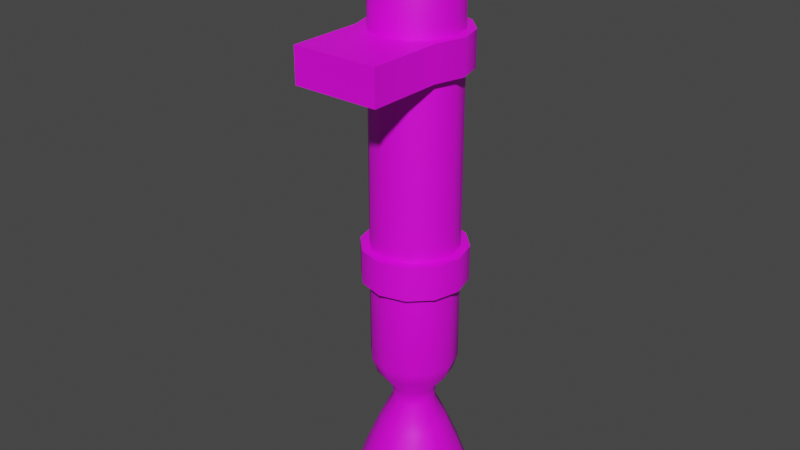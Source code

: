 # Source: big_nesting_jet.blend  (saved by Blender 3.3.6; exported with 4.5.12 LTS)
import bpy
from mathutils import Matrix  # noqa: F401  (used for matrix-valued properties, if any)

bpy.ops.wm.read_factory_settings(use_empty=True)
scene = bpy.context.scene
scene.name = 'Scene'

# ---- collections
col_collection = bpy.data.collections.new('Collection'); scene.collection.children.link(col_collection)

# ---- images (referenced by path relative to the original .blend; pixels are not part of the script)
import os
ASSET_DIR = os.environ.get("B2B_ASSET_DIR", "")  # directory of the original .blend (textures are referenced by path, not embedded)
HERE = os.path.dirname(os.path.abspath(__file__))  # packed textures are extracted next to this script under _unpacked/

def load_image(name, relpath, width, height, colorspace="sRGB"):
    """Load a texture the original file referenced (path relative to the .blend, or extracted next to this script)."""
    p = next((c for c in (os.path.join(HERE, relpath), os.path.join(ASSET_DIR, relpath)) if relpath and os.path.exists(c)), "")
    if p:
        img = bpy.data.images.load(p, check_existing=True)
        img.name = name
    else:  # same state as the original file: an image datablock whose file is absent (Cycles renders it pink)
        img = bpy.data.images.new(name, width, height)
        img.source = "FILE"
        img.filepath = "//" + (relpath or name)
    img.colorspace_settings.name = colorspace
    return img
img_uv_png = load_image('uv.png', 'a1.psd', 1024, 1024, 'sRGB')

# ---- materials (node trees are filled in below, after node groups)
mat_m = bpy.data.materials.new('m')
mat_m.alpha_threshold = 0.0
mat_m.roughness = 0.5
mat_m.line_color = (0.0, 0.0, 0.0, 1.0)

# ---- node groups
ng_auto_smooth = bpy.data.node_groups.new('Auto Smooth', 'GeometryNodeTree')
_s = ng_auto_smooth.interface.new_socket(name='Geometry', in_out='OUTPUT', socket_type='NodeSocketGeometry')
_s = ng_auto_smooth.interface.new_socket(name='Geometry', in_out='INPUT', socket_type='NodeSocketGeometry')
_s = ng_auto_smooth.interface.new_socket(name='Angle', in_out='INPUT', socket_type='NodeSocketFloat')
_s.subtype = 'ANGLE'
_s.min_value = 0.0
_s.max_value = 3.142
ng_auto_smooth.is_modifier = True
_N = ng_auto_smooth.nodes; _L = ng_auto_smooth.links
n0 = _N.new('NodeGroupOutput'); n0.name = 'Group Output'; n0.location = (480, -100)
n1 = _N.new('NodeGroupInput'); n1.name = 'Group Input'; n1.location = (-420, -300)
n2 = _N.new('NodeGroupInput'); n2.name = 'Group Input.001'; n2.location = (-60, -100)
n3 = _N.new('GeometryNodeSetShadeSmooth'); n3.name = 'Set Shade Smooth'; n3.location = (120, -100)
n3.domain = 'EDGE'
n4 = _N.new('GeometryNodeSetShadeSmooth'); n4.name = 'Set Shade Smooth.001'; n4.location = (300, -100)
n5 = _N.new('GeometryNodeInputMeshEdgeAngle'); n5.name = 'Edge Angle'; n5.location = (-420, -220)
n6 = _N.new('GeometryNodeInputEdgeSmooth'); n6.name = 'Is Edge Smooth'; n6.location = (-60, -160)
n7 = _N.new('GeometryNodeInputShadeSmooth'); n7.name = 'Is Face Smooth'; n7.location = (-240, -340)
n8 = _N.new('FunctionNodeBooleanMath'); n8.name = 'Boolean Math'; n8.location = (-60, -220)
n9 = _N.new('FunctionNodeCompare'); n9.name = 'Compare'; n9.location = (-240, -180)
n9.operation = 'LESS_EQUAL'
_L.new(n5.outputs[0], n9.inputs[0])
_L.new(n4.outputs[0], n0.inputs[0])
_L.new(n1.outputs[1], n9.inputs[1])
_L.new(n9.outputs[0], n8.inputs[0])
_L.new(n7.outputs[0], n8.inputs[1])
_L.new(n2.outputs[0], n3.inputs[0])
_L.new(n6.outputs[0], n3.inputs[1])
_L.new(n3.outputs[0], n4.inputs[0])
_L.new(n8.outputs[0], n3.inputs[2])
n0.is_active_output = True

# ---- material node trees
mat_m.use_nodes = True; mat_m.node_tree.nodes.clear()
_N = mat_m.node_tree.nodes; _L = mat_m.node_tree.links
n0 = _N.new('ShaderNodeOutputMaterial'); n0.name = 'Material Output'; n0.location = (300, 300)
n1 = _N.new('ShaderNodeBsdfPrincipled'); n1.name = 'Principled BSDF'; n1.location = (10, 300)
n1.distribution = 'GGX'
n1.subsurface_method = 'RANDOM_WALK_SKIN'
n1.inputs[3].default_value = 1.45
n1.inputs[27].default_value = (0.0, 0.0, 0.0, 1.0)
n1.inputs[28].default_value = 1.0
n2 = _N.new('ShaderNodeTexImage'); n2.name = 'Image Texture'; n2.location = (-280, 280)
n2.image = img_uv_png
_L.new(n1.outputs[0], n0.inputs[0])
_L.new(n2.outputs[0], n1.inputs[0])
n0.is_active_output = True

# ---- world
world_world = bpy.data.worlds.new('World'); scene.world = world_world
world_world.use_nodes = True; world_world.node_tree.nodes.clear()
_N = world_world.node_tree.nodes; _L = world_world.node_tree.links
n0 = _N.new('ShaderNodeOutputWorld'); n0.name = 'World Output'; n0.location = (300, 300)
n1 = _N.new('ShaderNodeBackground'); n1.name = 'Background'; n1.location = (10, 300)
n1.inputs[0].default_value = (0.05088, 0.05088, 0.05088, 1.0)
_L.new(n1.outputs[0], n0.inputs[0])
n0.is_active_output = True
world_world.color = (0.05088, 0.05088, 0.05088)
world_world.use_sun_shadow = False
world_world.sun_shadow_jitter_overblur = 0.0

# ---- meshes
me_cylinder = bpy.data.meshes.new('Cylinder')
me_cylinder.from_pydata([(-1.35e-08, 0.05, 0.09375), (0.01655, 0.05, 0.08982), (-1.412e-08, 0.06655, 0.08982), (-0.01655, 0.05, 0.08982), (0.01434, 0.04172, 0.08982), (-0.008277, 0.03566, 0.08982), (0.01434, 0.05828, 0.08982), (0.008277, 0.06434, 0.08982), (-0.008277, 0.06434, 0.08982), (-0.01434, 0.05828, 0.08982), (0.008277, 0.03566, 0.08982), (-1.127e-08, 0.03345, 0.08982), (-0.01434, 0.04172, 0.08982), (-9.696e-09, 0.02429, 0.08448), (-8.196e-09, 0.01875, 0.075), (0.01562, 0.02294, 0.075), (0.01286, 0.02773, 0.08448), (0.02706, 0.03438, 0.075), (0.02227, 0.03714, 0.08448), (0.03125, 0.05, 0.075), (0.02571, 0.05, 0.08448), (0.02706, 0.06562, 0.075), (0.02227, 0.06286, 0.08448), (0.01562, 0.07706, 0.075), (0.01286, 0.07227, 0.08448), (-1.366e-08, 0.08125, 0.075), (-1.417e-08, 0.07571, 0.08448), (-0.01563, 0.07706, 0.075), (-0.01286, 0.07227, 0.08448), (-0.02706, 0.06562, 0.075), (-0.02227, 0.06286, 0.08448), (-0.03125, 0.05, 0.075), (-0.02571, 0.05, 0.08448), (-0.02706, 0.03437, 0.075), (-0.02227, 0.03714, 0.08448), (-0.01563, 0.02294, 0.075), (-0.01286, 0.02773, 0.08448), (0.03131, 0.02899, 0.0125), (0.03131, 0.02899, -0.0125), (0.0375, 0.05005, 0.0125), (0.0375, 0.05005, -0.0125), (0.03248, 0.06875, 0.0125), (0.03248, 0.06875, -0.0125), (0.01875, 0.08248, 0.0125), (0.01875, 0.08248, -0.0125), (-8.742e-09, 0.0875, 0.0125), (-6.557e-09, 0.0875, -0.0125), (-0.01875, 0.08248, 0.0125), (-0.01875, 0.08248, -0.0125), (-0.03248, 0.06875, 0.0125), (-0.03248, 0.06875, -0.0125), (-0.0375, 0.05005, 0.0125), (-0.0375, 0.05005, -0.0125), (-0.03131, 0.02899, 0.0125), (-0.03131, 0.02899, -0.0125), (0.03125, -0.025, -0.0125), (0.03125, -0.025, 0.0125), (-0.03125, -0.025, -0.0125), (-0.03125, -0.025, 0.0125), (-7.103e-09, 0.08125, 0.0), (-0.01563, 0.07706, 0.0), (-0.03125, 0.05, 0.0), (0.01864, 0.01771, -0.3313), (-1.414e-08, 0.01272, -0.3313), (0.03229, 0.03136, -0.3313), (0.03728, 0.05, -0.3313), (0.03229, 0.06864, -0.3313), (0.01864, 0.08229, -0.3313), (-2.065e-08, 0.08728, -0.3313), (-0.01864, 0.08229, -0.3313), (-0.03229, 0.06864, -0.3313), (-0.03728, 0.05, -0.3313), (-0.03229, 0.03136, -0.3313), (-0.01864, 0.01771, -0.3313), (0.02433, 0.05, -0.2807), (0.03475, 0.05, -0.3057), (0.03009, 0.06737, -0.3057), (0.02107, 0.06217, -0.2807), (-0.02107, 0.03783, -0.2807), (-0.03009, 0.03263, -0.3057), (-0.01737, 0.01991, -0.3057), (-0.01217, 0.02893, -0.2807), (-9.146e-10, 0.02567, -0.2807), (-7.008e-09, 0.01525, -0.3057), (0.01737, 0.01991, -0.3057), (0.01217, 0.02893, -0.2807), (-0.01217, 0.07107, -0.2807), (-0.01737, 0.08009, -0.3057), (-0.03009, 0.06737, -0.3057), (-0.02107, 0.06217, -0.2807), (0.01737, 0.08009, -0.3057), (0.01217, 0.07107, -0.2807), (0.03009, 0.03263, -0.3057), (0.02107, 0.03783, -0.2807), (-0.03475, 0.05, -0.3057), (-0.02433, 0.05, -0.2807), (-1.308e-08, 0.08475, -0.3057), (-5.176e-09, 0.07433, -0.2807), (4.918e-09, 0.01875, -0.225), (5.381e-09, 0.02255, -0.2363), (0.01373, 0.02622, -0.2363), (0.01563, 0.02294, -0.225), (0.02378, 0.03627, -0.2363), (0.02706, 0.03438, -0.225), (0.02745, 0.05, -0.2363), (0.03125, 0.05, -0.225), (0.02378, 0.06373, -0.2363), (0.02706, 0.06562, -0.225), (0.01373, 0.07378, -0.2363), (0.01562, 0.07706, -0.225), (5.808e-10, 0.07745, -0.2363), (-5.464e-10, 0.08125, -0.225), (-0.01373, 0.07378, -0.2363), (-0.01562, 0.07706, -0.225), (-0.02378, 0.06373, -0.2363), (-0.02706, 0.06562, -0.225), (-0.02745, 0.05, -0.2363), (-0.03125, 0.05, -0.225), (-0.02378, 0.03627, -0.2363), (-0.02706, 0.03437, -0.225), (-0.01373, 0.02622, -0.2363), (-0.01562, 0.02294, -0.225), (0.007622, 0.0368, -0.2619), (0.008148, 0.03589, -0.2512), (5.137e-09, 0.0337, -0.2512), (3.67e-09, 0.03476, -0.2619), (0.0132, 0.04238, -0.2619), (0.01411, 0.04185, -0.2512), (0.01524, 0.05, -0.2619), (0.0163, 0.05, -0.2512), (0.0132, 0.05762, -0.2619), (0.01411, 0.05815, -0.2512), (0.007622, 0.0632, -0.2619), (0.008148, 0.06411, -0.2512), (1.003e-09, 0.06524, -0.2619), (2.288e-09, 0.0663, -0.2512), (-0.007622, 0.0632, -0.2619), (-0.008148, 0.06411, -0.2512), (-0.0132, 0.05762, -0.2619), (-0.01411, 0.05815, -0.2512), (-0.01524, 0.05, -0.2619), (-0.0163, 0.05, -0.2512), (-0.0132, 0.04238, -0.2619), (-0.01411, 0.04185, -0.2512), (-0.007622, 0.0368, -0.2619), (-0.008148, 0.03589, -0.2512), (0.02187, 0.01211, -0.3313), (-1.327e-08, 0.00625, -0.3313), (0.03789, 0.02813, -0.3313), (0.04375, 0.05, -0.3313), (0.03789, 0.07187, -0.3313), (0.02187, 0.08789, -0.3313), (-2.092e-08, 0.09375, -0.3313), (-0.02188, 0.08789, -0.3313), (-0.03789, 0.07187, -0.3313), (-0.04375, 0.05, -0.3313), (-0.03789, 0.02812, -0.3313), (-0.02188, 0.01211, -0.3313), (-2.271e-08, 0.05, -0.2563), (-0.01562, 0.02294, -0.15), (-1.639e-09, 0.01875, -0.15), (0.01562, 0.02294, -0.15), (0.03125, 0.05, -0.15), (0.01562, 0.07706, -0.15), (-7.103e-09, 0.08125, -0.15), (-0.01563, 0.07706, -0.15), (-0.02706, 0.06562, -0.15), (-0.03125, 0.05, -0.15), (-0.02706, 0.03437, -0.15), (-7.451e-09, 0.05005, 0.0125), (-7.451e-09, 0.05005, -0.0125), (0.03248, 0.06875, -0.1375), (0.03248, 0.06875, -0.1625), (0.01875, 0.08248, -0.1375), (0.01875, 0.08248, -0.1625), (-8.742e-09, 0.0875, -0.1375), (-6.557e-09, 0.0875, -0.1625), (-0.01875, 0.08248, -0.1375), (-0.01875, 0.08248, -0.1625), (-0.03248, 0.06875, -0.1375), (-0.03248, 0.06875, -0.1625), (-0.0375, 0.05005, -0.1375), (-0.0375, 0.05005, -0.1625), (-0.03248, 0.03135, -0.1375), (-0.03248, 0.03135, -0.1625), (-0.01875, 0.01763, -0.1375), (-0.01875, 0.01763, -0.1625), (-9.433e-09, 0.0126, -0.1375), (-1.162e-08, 0.0126, -0.1625), (0.01875, 0.01763, -0.1375), (0.01875, 0.01763, -0.1625), (0.03248, 0.03135, -0.1375), (0.03248, 0.03135, -0.1625), (0.0375, 0.05005, -0.1375), (0.0375, 0.05005, -0.1625), (-7.451e-09, 0.05005, -0.1375), (-7.451e-09, 0.05005, -0.1625), (4.918e-09, 0.01875, -0.075), (0.02706, 0.03438, -0.075), (0.03125, 0.05, -0.075), (0.02706, 0.06562, -0.075), (0.01562, 0.07706, -0.075), (-0.01562, 0.07706, -0.075), (-0.02706, 0.06562, -0.075), (-0.03125, 0.05, -0.075), (-0.02706, 0.03437, -0.075), (-0.01562, 0.02294, -0.075), (-0.01562, 0.02294, 0.0), (-1.639e-09, 0.01875, 0.0), (0.01562, 0.02294, 0.0), (0.02706, 0.03438, 0.0), (0.03125, 0.05, 0.0), (0.02706, 0.06562, 0.0), (0.01562, 0.07706, 0.0), (-0.02706, 0.06562, 0.0), (-0.02706, 0.03437, 0.0), (4.719e-09, 0.08125, -0.075), (0.01563, 0.02294, -0.075), (0.02706, 0.06563, -0.15), (0.02706, 0.03438, -0.15)], [], [(32, 34, 12, 3), (11, 10, 0), (30, 32, 3, 9), (28, 30, 9, 8), (26, 28, 8, 2), (24, 26, 2, 7), (18, 20, 1, 4), (36, 13, 11, 5), (22, 24, 7, 6), (20, 22, 6, 1), (34, 36, 5, 12), (8, 9, 0), (6, 7, 0), (5, 11, 0), (10, 4, 0), (9, 3, 0), (7, 2, 0), (4, 1, 0), (3, 12, 0), (2, 8, 0), (1, 6, 0), (12, 5, 0), (16, 18, 4, 10), (14, 15, 16, 13), (15, 17, 18, 16), (17, 19, 20, 18), (19, 21, 22, 20), (21, 23, 24, 22), (23, 25, 26, 24), (25, 27, 28, 26), (27, 29, 30, 28), (29, 31, 32, 30), (31, 33, 34, 32), (33, 35, 36, 34), (35, 14, 13, 36), (13, 16, 10, 11), (37, 53, 58, 56), (37, 38, 40, 39), (39, 40, 42, 41), (41, 42, 44, 43), (43, 44, 46, 45), (45, 46, 48, 47), (47, 48, 50, 49), (49, 50, 52, 51), (51, 52, 54, 53), (170, 52, 50), (169, 49, 51), (56, 58, 57, 55), (54, 38, 55, 57), (53, 54, 57, 58), (38, 37, 56, 55), (35, 207, 208, 14), (27, 60, 214, 29), (33, 215, 207, 35), (19, 211, 212, 21), (25, 59, 60, 27), (31, 61, 215, 33), (17, 210, 211, 19), (23, 213, 59, 25), (29, 214, 61, 31), (15, 209, 210, 17), (21, 212, 213, 23), (14, 208, 209, 15), (160, 98, 101, 161), (102, 100, 123, 127), (104, 102, 127, 129), (106, 104, 129, 131), (108, 106, 131, 133), (110, 108, 133, 135), (112, 110, 135, 137), (114, 112, 137, 139), (116, 114, 139, 141), (118, 116, 141, 143), (120, 118, 143, 145), (99, 120, 145, 124), (76, 75, 149, 150), (122, 125, 82, 85), (70, 69, 158), (80, 79, 156, 157), (84, 83, 147, 146), (88, 87, 153, 154), (90, 76, 150, 151), (83, 80, 157, 147), (92, 84, 146, 148), (94, 88, 154, 155), (96, 90, 151, 152), (75, 92, 148, 149), (79, 94, 155, 156), (87, 96, 152, 153), (138, 136, 86, 89), (86, 97, 96, 87), (144, 142, 78, 81), (78, 95, 94, 79), (130, 128, 74, 77), (74, 93, 92, 75), (136, 134, 97, 86), (97, 91, 90, 96), (142, 140, 95, 78), (95, 89, 88, 94), (125, 144, 81, 82), (93, 85, 84, 92), (128, 126, 93, 74), (82, 81, 80, 83), (134, 132, 91, 97), (91, 77, 76, 90), (140, 138, 89, 95), (89, 86, 87, 88), (126, 122, 85, 93), (85, 82, 83, 84), (81, 78, 79, 80), (132, 130, 77, 91), (77, 74, 75, 76), (101, 98, 99, 100), (103, 101, 100, 102), (105, 103, 102, 104), (107, 105, 104, 106), (109, 107, 106, 108), (111, 109, 108, 110), (113, 111, 110, 112), (115, 113, 112, 114), (117, 115, 114, 116), (119, 117, 116, 118), (121, 119, 118, 120), (98, 121, 120, 99), (123, 124, 125, 122), (127, 123, 122, 126), (129, 127, 126, 128), (131, 129, 128, 130), (133, 131, 130, 132), (135, 133, 132, 134), (137, 135, 134, 136), (139, 137, 136, 138), (141, 139, 138, 140), (143, 141, 140, 142), (145, 143, 142, 144), (124, 145, 144, 125), (100, 99, 124, 123), (218, 107, 109, 163), (161, 101, 103, 219), (166, 115, 117, 167), (163, 109, 111, 164), (219, 103, 105, 162), (167, 117, 119, 168), (164, 111, 113, 165), (162, 105, 107, 218), (168, 119, 121, 159), (165, 113, 115, 166), (159, 121, 98, 160), (63, 62, 146, 147), (62, 64, 148, 146), (64, 65, 149, 148), (65, 66, 150, 149), (66, 67, 151, 150), (67, 68, 152, 151), (68, 69, 153, 152), (69, 70, 154, 153), (70, 71, 155, 154), (71, 72, 156, 155), (72, 73, 157, 156), (73, 63, 147, 157), (67, 66, 158), (63, 73, 158), (64, 62, 158), (71, 70, 158), (68, 67, 158), (65, 64, 158), (72, 71, 158), (69, 68, 158), (66, 65, 158), (73, 72, 158), (62, 63, 158), (37, 39, 169, 51, 53), (38, 54, 52, 170, 40), (169, 47, 49), (169, 45, 47), (169, 43, 45), (41, 43, 169), (39, 41, 169), (170, 50, 48), (170, 48, 46), (170, 46, 44), (170, 44, 42), (40, 170, 42), (193, 194, 172, 171), (171, 172, 174, 173), (173, 174, 176, 175), (175, 176, 178, 177), (177, 178, 180, 179), (179, 180, 182, 181), (196, 182, 180), (195, 179, 181), (195, 177, 179), (195, 175, 177), (195, 173, 175), (171, 173, 195), (193, 171, 195), (196, 180, 178), (196, 178, 176), (196, 176, 174), (196, 174, 172), (194, 196, 172), (181, 182, 184, 183), (183, 184, 186, 185), (185, 186, 188, 187), (187, 188, 190, 189), (189, 190, 192, 191), (191, 192, 194, 193), (196, 194, 192), (195, 191, 193), (195, 189, 191), (195, 187, 189), (195, 185, 187), (183, 185, 195), (181, 183, 195), (196, 192, 190), (196, 190, 188), (196, 188, 186), (196, 186, 184), (182, 196, 184), (208, 197, 217, 209), (212, 200, 201, 213), (209, 217, 198, 210), (214, 203, 204, 61), (213, 201, 216, 59), (210, 198, 199, 211), (61, 204, 205, 215), (59, 216, 202, 60), (211, 199, 200, 212), (215, 205, 206, 207), (60, 202, 203, 214), (207, 206, 197, 208), (160, 197, 206, 159), (166, 203, 202, 165), (159, 206, 205, 168), (218, 200, 199, 162), (165, 202, 216, 164), (168, 205, 204, 167), (162, 199, 198, 219), (164, 216, 201, 163), (167, 204, 203, 166), (219, 198, 217, 161), (163, 201, 200, 218), (161, 217, 197, 160)])
me_cylinder.polygons.foreach_set('use_smooth', [True] * 243)
_uv = me_cylinder.uv_layers.new(name='UVMap')
_uv.uv.foreach_set('vector', [0.947, 0.4431, 0.9404, 0.494, 0.9229, 0.4738, 0.9268, 0.4431, 0.8961, 0.5037, 0.8807, 0.4959, 0.8963, 0.4427, 0.9404, 0.3919, 0.947, 0.4431, 0.9268, 0.4431, 0.923, 0.4124, 0.9219, 0.3546, 0.9404, 0.3919, 0.923, 0.4124, 0.9119, 0.3895, 0.8965, 0.3413, 0.9219, 0.3546, 0.9119, 0.3895, 0.8965, 0.3817, 0.8709, 0.3547, 0.8965, 0.3413, 0.8965, 0.3817, 0.8812, 0.3894, 0.8521, 0.4937, 0.8454, 0.4427, 0.8656, 0.4421, 0.8695, 0.473, 0.9217, 0.5309, 0.8961, 0.5442, 0.8961, 0.5037, 0.9114, 0.4961, 0.8522, 0.3918, 0.8709, 0.3547, 0.8812, 0.3894, 0.8699, 0.4115, 0.8454, 0.4427, 0.8522, 0.3918, 0.8699, 0.4115, 0.8656, 0.4421, 0.9404, 0.494, 0.9217, 0.5309, 0.9114, 0.4961, 0.9229, 0.4738, 0.9119, 0.3895, 0.923, 0.4124, 0.8963, 0.4427, 0.8699, 0.4115, 0.8812, 0.3894, 0.8963, 0.4427, 0.9114, 0.4961, 0.8961, 0.5037, 0.8963, 0.4427, 0.8807, 0.4959, 0.8695, 0.473, 0.8963, 0.4427, 0.923, 0.4124, 0.9268, 0.4431, 0.8963, 0.4427, 0.8812, 0.3894, 0.8965, 0.3817, 0.8963, 0.4427, 0.8695, 0.473, 0.8656, 0.4421, 0.8963, 0.4427, 0.9268, 0.4431, 0.9229, 0.4738, 0.8963, 0.4427, 0.8965, 0.3817, 0.9119, 0.3895, 0.8963, 0.4427, 0.8656, 0.4421, 0.8699, 0.4115, 0.8963, 0.4427, 0.9229, 0.4738, 0.9114, 0.4961, 0.8963, 0.4427, 0.8706, 0.531, 0.8521, 0.4937, 0.8695, 0.473, 0.8807, 0.4959, 0.897, 0.5931, 0.8593, 0.5741, 0.8706, 0.531, 0.8961, 0.5442, 0.8593, 0.5741, 0.8314, 0.5196, 0.8521, 0.4937, 0.8706, 0.531, 0.8314, 0.5196, 0.8209, 0.4445, 0.8454, 0.4427, 0.8521, 0.4937, 0.8209, 0.4445, 0.8306, 0.3689, 0.8522, 0.3918, 0.8454, 0.4427, 0.8306, 0.3689, 0.8579, 0.3132, 0.8709, 0.3547, 0.8522, 0.3918, 0.8579, 0.3132, 0.8956, 0.2923, 0.8965, 0.3413, 0.8709, 0.3547, 0.8956, 0.2923, 0.9333, 0.3114, 0.9219, 0.3546, 0.8965, 0.3413, 0.9333, 0.3114, 0.9611, 0.3661, 0.9404, 0.3919, 0.9219, 0.3546, 0.9611, 0.3661, 0.9715, 0.4413, 0.947, 0.4431, 0.9404, 0.3919, 0.9715, 0.4413, 0.9619, 0.5167, 0.9404, 0.494, 0.947, 0.4431, 0.9619, 0.5167, 0.9346, 0.5724, 0.9217, 0.5309, 0.9404, 0.494, 0.9346, 0.5724, 0.897, 0.5931, 0.8961, 0.5442, 0.9217, 0.5309, 0.8961, 0.5442, 0.8706, 0.531, 0.8807, 0.4959, 0.8961, 0.5037, 0.7349, 0.9463, 0.7349, 0.6802, 0.8487, 0.6804, 0.8487, 0.946, 0.4435, 0.1345, 0.4435, 0.02375, 0.4786, 0.02375, 0.4786, 0.1345, 0.4786, 0.1345, 0.4786, 0.02375, 0.5096, 0.02375, 0.5096, 0.1345, 0.5096, 0.1345, 0.5096, 0.02375, 0.5407, 0.02375, 0.5407, 0.1345, 0.5407, 0.1345, 0.5407, 0.02375, 0.5717, 0.02375, 0.5717, 0.1345, 0.5717, 0.1345, 0.5717, 0.02375, 0.6028, 0.02375, 0.6028, 0.1345, 0.6028, 0.1345, 0.6028, 0.02375, 0.6338, 0.02375, 0.6338, 0.1345, 0.6338, 0.1345, 0.6338, 0.02375, 0.6648, 0.02375, 0.6648, 0.1345, 0.6648, 0.1345, 0.6648, 0.02375, 0.6999, 0.02375, 0.6999, 0.1345, 0.6891, 0.8122, 0.6891, 0.9632, 0.6515, 0.943, 0.6891, 0.8122, 0.6515, 0.6815, 0.6891, 0.6612, 0.8863, 0.1345, 0.7863, 0.1345, 0.7863, 0.02375, 0.8863, 0.02375, 0.7349, 0.9463, 0.7349, 0.6802, 0.8487, 0.6804, 0.8487, 0.946, 0.6999, 0.1345, 0.6999, 0.02375, 0.7863, 0.02375, 0.7863, 0.1345, 0.4435, 0.02375, 0.4435, 0.1345, 0.3571, 0.1345, 0.3571, 0.02375, 0.02, 0.8953, 0.17, 0.8953, 0.17, 0.96, 0.02, 0.96, 0.02, 0.6365, 0.17, 0.6365, 0.17, 0.7012, 0.02, 0.7012, 0.02, 0.8306, 0.17, 0.8306, 0.17, 0.8953, 0.02, 0.8953, 0.02, 0.3777, 0.17, 0.3777, 0.17, 0.4424, 0.02, 0.4424, 0.02, 0.5718, 0.17, 0.5718, 0.17, 0.6365, 0.02, 0.6365, 0.02, 0.7659, 0.17, 0.7659, 0.17, 0.8306, 0.02, 0.8306, 0.02, 0.313, 0.17, 0.313, 0.17, 0.3777, 0.02, 0.3777, 0.02, 0.5071, 0.17, 0.5071, 0.17, 0.5718, 0.02, 0.5718, 0.02, 0.7012, 0.17, 0.7012, 0.17, 0.7659, 0.02, 0.7659, 0.02, 0.2482, 0.17, 0.2482, 0.17, 0.313, 0.02, 0.313, 0.02, 0.4424, 0.17, 0.4424, 0.17, 0.5071, 0.02, 0.5071, 0.02, 0.1835, 0.17, 0.1835, 0.17, 0.2482, 0.02, 0.2482, 0.17, 0.1835, 0.32, 0.1835, 0.32, 0.2482, 0.17, 0.2482, 0.5632, 0.851, 0.5632, 0.9065, 0.532, 0.9065, 0.532, 0.851, 0.5632, 0.7955, 0.5632, 0.851, 0.532, 0.851, 0.532, 0.7955, 0.5632, 0.74, 0.5632, 0.7955, 0.532, 0.7955, 0.532, 0.74, 0.5632, 0.6845, 0.5632, 0.74, 0.532, 0.74, 0.532, 0.6845, 0.5632, 0.6291, 0.5632, 0.6845, 0.532, 0.6845, 0.532, 0.6291, 0.5632, 0.5736, 0.5632, 0.6291, 0.532, 0.6291, 0.532, 0.5736, 0.5632, 0.5181, 0.5632, 0.5736, 0.532, 0.5736, 0.532, 0.5181, 0.5632, 0.4626, 0.5632, 0.5181, 0.532, 0.5181, 0.532, 0.4626, 0.5632, 0.4071, 0.5632, 0.4626, 0.532, 0.4626, 0.532, 0.4071, 0.5632, 0.3517, 0.5632, 0.4071, 0.532, 0.4071, 0.532, 0.3517, 0.5632, 0.2962, 0.5632, 0.3517, 0.532, 0.3517, 0.532, 0.2962, 0.413, 0.74, 0.413, 0.7955, 0.3554, 0.7955, 0.3554, 0.74, 0.5073, 0.9065, 0.5073, 0.9619, 0.4656, 0.9619, 0.4656, 0.9065, 0.6138, 0.4795, 0.6138, 0.4023, 0.7811, 0.4409, 0.413, 0.3517, 0.413, 0.4071, 0.3554, 0.4071, 0.3554, 0.3517, 0.413, 0.9065, 0.413, 0.9619, 0.3554, 0.9619, 0.3554, 0.9065, 0.413, 0.5181, 0.413, 0.5736, 0.3554, 0.5736, 0.3554, 0.5181, 0.413, 0.6845, 0.413, 0.74, 0.3554, 0.74, 0.3554, 0.6845, 0.413, 0.2962, 0.413, 0.3517, 0.3554, 0.3517, 0.3554, 0.2962, 0.413, 0.851, 0.413, 0.9065, 0.3554, 0.9065, 0.3554, 0.851, 0.413, 0.4626, 0.413, 0.5181, 0.3554, 0.5181, 0.3554, 0.4626, 0.413, 0.6291, 0.413, 0.6845, 0.3554, 0.6845, 0.3554, 0.6291, 0.413, 0.7955, 0.413, 0.851, 0.3554, 0.851, 0.3554, 0.7955, 0.413, 0.4071, 0.413, 0.4626, 0.3554, 0.4626, 0.3554, 0.4071, 0.413, 0.5736, 0.413, 0.6291, 0.3554, 0.6291, 0.3554, 0.5736, 0.5073, 0.5181, 0.5073, 0.5736, 0.4656, 0.5736, 0.4656, 0.5181, 0.4656, 0.5736, 0.4656, 0.6291, 0.413, 0.6291, 0.413, 0.5736, 0.5073, 0.3517, 0.5073, 0.4071, 0.4656, 0.4071, 0.4656, 0.3517, 0.4656, 0.4071, 0.4656, 0.4626, 0.413, 0.4626, 0.413, 0.4071, 0.5073, 0.74, 0.5073, 0.7955, 0.4656, 0.7955, 0.4656, 0.74, 0.4656, 0.7955, 0.4656, 0.851, 0.413, 0.851, 0.413, 0.7955, 0.5073, 0.5736, 0.5073, 0.6291, 0.4656, 0.6291, 0.4656, 0.5736, 0.4656, 0.6291, 0.4656, 0.6845, 0.413, 0.6845, 0.413, 0.6291, 0.5073, 0.4071, 0.5073, 0.4626, 0.4656, 0.4626, 0.4656, 0.4071, 0.4656, 0.4626, 0.4656, 0.5181, 0.413, 0.5181, 0.413, 0.4626, 0.5073, 0.2962, 0.5073, 0.3517, 0.4656, 0.3517, 0.4656, 0.2962, 0.4656, 0.851, 0.4656, 0.9065, 0.413, 0.9065, 0.413, 0.851, 0.5073, 0.7955, 0.5073, 0.851, 0.4656, 0.851, 0.4656, 0.7955, 0.4656, 0.2962, 0.4656, 0.3517, 0.413, 0.3517, 0.413, 0.2962, 0.5073, 0.6291, 0.5073, 0.6845, 0.4656, 0.6845, 0.4656, 0.6291, 0.4656, 0.6845, 0.4656, 0.74, 0.413, 0.74, 0.413, 0.6845, 0.5073, 0.4626, 0.5073, 0.5181, 0.4656, 0.5181, 0.4656, 0.4626, 0.4656, 0.5181, 0.4656, 0.5736, 0.413, 0.5736, 0.413, 0.5181, 0.5073, 0.851, 0.5073, 0.9065, 0.4656, 0.9065, 0.4656, 0.851, 0.4656, 0.9065, 0.4656, 0.9619, 0.413, 0.9619, 0.413, 0.9065, 0.4656, 0.3517, 0.4656, 0.4071, 0.413, 0.4071, 0.413, 0.3517, 0.5073, 0.6845, 0.5073, 0.74, 0.4656, 0.74, 0.4656, 0.6845, 0.4656, 0.74, 0.4656, 0.7955, 0.413, 0.7955, 0.413, 0.74, 0.5864, 0.9065, 0.5864, 0.9619, 0.5632, 0.9619, 0.5632, 0.9065, 0.5864, 0.851, 0.5864, 0.9065, 0.5632, 0.9065, 0.5632, 0.851, 0.5864, 0.7955, 0.5864, 0.851, 0.5632, 0.851, 0.5632, 0.7955, 0.5864, 0.74, 0.5864, 0.7955, 0.5632, 0.7955, 0.5632, 0.74, 0.5864, 0.6845, 0.5864, 0.74, 0.5632, 0.74, 0.5632, 0.6845, 0.5864, 0.6291, 0.5864, 0.6845, 0.5632, 0.6845, 0.5632, 0.6291, 0.5864, 0.5736, 0.5864, 0.6291, 0.5632, 0.6291, 0.5632, 0.5736, 0.5864, 0.5181, 0.5864, 0.5736, 0.5632, 0.5736, 0.5632, 0.5181, 0.5864, 0.4626, 0.5864, 0.5181, 0.5632, 0.5181, 0.5632, 0.4626, 0.5864, 0.4071, 0.5864, 0.4626, 0.5632, 0.4626, 0.5632, 0.4071, 0.5864, 0.3517, 0.5864, 0.4071, 0.5632, 0.4071, 0.5632, 0.3517, 0.5864, 0.2962, 0.5864, 0.3517, 0.5632, 0.3517, 0.5632, 0.2962, 0.532, 0.9065, 0.532, 0.9619, 0.5073, 0.9619, 0.5073, 0.9065, 0.532, 0.851, 0.532, 0.9065, 0.5073, 0.9065, 0.5073, 0.851, 0.532, 0.7955, 0.532, 0.851, 0.5073, 0.851, 0.5073, 0.7955, 0.532, 0.74, 0.532, 0.7955, 0.5073, 0.7955, 0.5073, 0.74, 0.532, 0.6845, 0.532, 0.74, 0.5073, 0.74, 0.5073, 0.6845, 0.532, 0.6291, 0.532, 0.6845, 0.5073, 0.6845, 0.5073, 0.6291, 0.532, 0.5736, 0.532, 0.6291, 0.5073, 0.6291, 0.5073, 0.5736, 0.532, 0.5181, 0.532, 0.5736, 0.5073, 0.5736, 0.5073, 0.5181, 0.532, 0.4626, 0.532, 0.5181, 0.5073, 0.5181, 0.5073, 0.4626, 0.532, 0.4071, 0.532, 0.4626, 0.5073, 0.4626, 0.5073, 0.4071, 0.532, 0.3517, 0.532, 0.4071, 0.5073, 0.4071, 0.5073, 0.3517, 0.532, 0.2962, 0.532, 0.3517, 0.5073, 0.3517, 0.5073, 0.2962, 0.5632, 0.9065, 0.5632, 0.9619, 0.532, 0.9619, 0.532, 0.9065, 0.17, 0.4424, 0.32, 0.4424, 0.32, 0.5071, 0.17, 0.5071, 0.17, 0.2482, 0.32, 0.2482, 0.32, 0.313, 0.17, 0.313, 0.17, 0.7012, 0.32, 0.7012, 0.32, 0.7659, 0.17, 0.7659, 0.17, 0.5071, 0.32, 0.5071, 0.32, 0.5718, 0.17, 0.5718, 0.17, 0.313, 0.32, 0.313, 0.32, 0.3777, 0.17, 0.3777, 0.17, 0.7659, 0.32, 0.7659, 0.32, 0.8306, 0.17, 0.8306, 0.17, 0.5718, 0.32, 0.5718, 0.32, 0.6365, 0.17, 0.6365, 0.17, 0.3777, 0.32, 0.3777, 0.32, 0.4424, 0.17, 0.4424, 0.17, 0.8306, 0.32, 0.8306, 0.32, 0.8953, 0.17, 0.8953, 0.17, 0.6365, 0.32, 0.6365, 0.32, 0.7012, 0.17, 0.7012, 0.17, 0.8953, 0.32, 0.8953, 0.32, 0.96, 0.17, 0.96, 0.212, 0.08465, 0.1939, 0.08465, 0.1939, 0.02697, 0.212, 0.02697, 0.1939, 0.08465, 0.1757, 0.08465, 0.1757, 0.02697, 0.1939, 0.02697, 0.1757, 0.08465, 0.1576, 0.08465, 0.1576, 0.02697, 0.1757, 0.02697, 0.1576, 0.08465, 0.1395, 0.08465, 0.1395, 0.02697, 0.1576, 0.02697, 0.1395, 0.08465, 0.1214, 0.08465, 0.1214, 0.02697, 0.1395, 0.02697, 0.1214, 0.08465, 0.1032, 0.08465, 0.1032, 0.02697, 0.1214, 0.02697, 0.1032, 0.08465, 0.0851, 0.08465, 0.0851, 0.02697, 0.1032, 0.02697, 0.0851, 0.08465, 0.06698, 0.08465, 0.06698, 0.02697, 0.0851, 0.02697, 0.2845, 0.08465, 0.2664, 0.08465, 0.2664, 0.02697, 0.2845, 0.02697, 0.2664, 0.08465, 0.2482, 0.08465, 0.2482, 0.02697, 0.2664, 0.02697, 0.2482, 0.08465, 0.2301, 0.08465, 0.2301, 0.02697, 0.2482, 0.02697, 0.2301, 0.08465, 0.212, 0.08465, 0.212, 0.02697, 0.2301, 0.02697, 0.6138, 0.4795, 0.6138, 0.4023, 0.7811, 0.4409, 0.6138, 0.5547, 0.6138, 0.4795, 0.7811, 0.4409, 0.6138, 0.4795, 0.6138, 0.4023, 0.7811, 0.4409, 0.6138, 0.5547, 0.6138, 0.4795, 0.7811, 0.4409, 0.6138, 0.5547, 0.6138, 0.4795, 0.7811, 0.4409, 0.6138, 0.5547, 0.6138, 0.4795, 0.7811, 0.4409, 0.6138, 0.4023, 0.6138, 0.3272, 0.7811, 0.4409, 0.6138, 0.4023, 0.6138, 0.3272, 0.7811, 0.4409, 0.6138, 0.4023, 0.6138, 0.3272, 0.7811, 0.4409, 0.6138, 0.4795, 0.6138, 0.4023, 0.7811, 0.4409, 0.6138, 0.4023, 0.6138, 0.3272, 0.7811, 0.4409, 0.7349, 0.9463, 0.6891, 0.9632, 0.6891, 0.8122, 0.6891, 0.6612, 0.7349, 0.6802, 0.7349, 0.6802, 0.7349, 0.9463, 0.6891, 0.9632, 0.6891, 0.8122, 0.6891, 0.6612, 0.6891, 0.8122, 0.6238, 0.7367, 0.6515, 0.6815, 0.6891, 0.8122, 0.6137, 0.8122, 0.6238, 0.7367, 0.6891, 0.8122, 0.6238, 0.8877, 0.6137, 0.8122, 0.6515, 0.943, 0.6238, 0.8877, 0.6891, 0.8122, 0.6891, 0.9632, 0.6515, 0.943, 0.6891, 0.8122, 0.6891, 0.8122, 0.6515, 0.943, 0.6238, 0.8877, 0.6891, 0.8122, 0.6238, 0.8877, 0.6137, 0.8122, 0.6891, 0.8122, 0.6137, 0.8122, 0.6238, 0.7367, 0.6891, 0.8122, 0.6238, 0.7367, 0.6515, 0.6815, 0.6891, 0.6612, 0.6891, 0.8122, 0.6515, 0.6815, 0.4786, 0.1345, 0.4786, 0.02375, 0.5096, 0.02375, 0.5096, 0.1345, 0.5096, 0.1345, 0.5096, 0.02375, 0.5407, 0.02375, 0.5407, 0.1345, 0.5407, 0.1345, 0.5407, 0.02375, 0.5717, 0.02375, 0.5717, 0.1345, 0.5717, 0.1345, 0.5717, 0.02375, 0.6028, 0.02375, 0.6028, 0.1345, 0.6028, 0.1345, 0.6028, 0.02375, 0.6338, 0.02375, 0.6338, 0.1345, 0.6338, 0.1345, 0.6338, 0.02375, 0.6648, 0.02375, 0.6648, 0.1345, 0.6891, 0.8122, 0.6891, 0.9632, 0.6515, 0.943, 0.6891, 0.8122, 0.6515, 0.6815, 0.6891, 0.6612, 0.6891, 0.8122, 0.6238, 0.7367, 0.6515, 0.6815, 0.6891, 0.8122, 0.6137, 0.8122, 0.6238, 0.7367, 0.6891, 0.8122, 0.6238, 0.8877, 0.6137, 0.8122, 0.6515, 0.943, 0.6238, 0.8877, 0.6891, 0.8122, 0.6891, 0.9632, 0.6515, 0.943, 0.6891, 0.8122, 0.6891, 0.8122, 0.6515, 0.943, 0.6238, 0.8877, 0.6891, 0.8122, 0.6238, 0.8877, 0.6137, 0.8122, 0.6891, 0.8122, 0.6137, 0.8122, 0.6238, 0.7367, 0.6891, 0.8122, 0.6238, 0.7367, 0.6515, 0.6815, 0.6891, 0.6612, 0.6891, 0.8122, 0.6515, 0.6815, 0.4786, 0.1345, 0.4786, 0.02375, 0.5096, 0.02375, 0.5096, 0.1345, 0.5096, 0.1345, 0.5096, 0.02375, 0.5407, 0.02375, 0.5407, 0.1345, 0.5407, 0.1345, 0.5407, 0.02375, 0.5717, 0.02375, 0.5717, 0.1345, 0.5717, 0.1345, 0.5717, 0.02375, 0.6028, 0.02375, 0.6028, 0.1345, 0.6028, 0.1345, 0.6028, 0.02375, 0.6338, 0.02375, 0.6338, 0.1345, 0.6338, 0.1345, 0.6338, 0.02375, 0.6648, 0.02375, 0.6648, 0.1345, 0.6891, 0.8122, 0.6891, 0.9632, 0.6515, 0.943, 0.6891, 0.8122, 0.6515, 0.6815, 0.6891, 0.6612, 0.6891, 0.8122, 0.6238, 0.7367, 0.6515, 0.6815, 0.6891, 0.8122, 0.6137, 0.8122, 0.6238, 0.7367, 0.6891, 0.8122, 0.6238, 0.8877, 0.6137, 0.8122, 0.6515, 0.943, 0.6238, 0.8877, 0.6891, 0.8122, 0.6891, 0.9632, 0.6515, 0.943, 0.6891, 0.8122, 0.6891, 0.8122, 0.6515, 0.943, 0.6238, 0.8877, 0.6891, 0.8122, 0.6238, 0.8877, 0.6137, 0.8122, 0.6891, 0.8122, 0.6137, 0.8122, 0.6238, 0.7367, 0.6891, 0.8122, 0.6238, 0.7367, 0.6515, 0.6815, 0.6891, 0.6612, 0.6891, 0.8122, 0.6515, 0.6815, 0.17, 0.1835, 0.32, 0.1835, 0.32, 0.2482, 0.17, 0.2482, 0.17, 0.4424, 0.32, 0.4424, 0.32, 0.5071, 0.17, 0.5071, 0.17, 0.2482, 0.32, 0.2482, 0.32, 0.313, 0.17, 0.313, 0.17, 0.7012, 0.32, 0.7012, 0.32, 0.7659, 0.17, 0.7659, 0.17, 0.5071, 0.32, 0.5071, 0.32, 0.5718, 0.17, 0.5718, 0.17, 0.313, 0.32, 0.313, 0.32, 0.3777, 0.17, 0.3777, 0.17, 0.7659, 0.32, 0.7659, 0.32, 0.8306, 0.17, 0.8306, 0.17, 0.5718, 0.32, 0.5718, 0.32, 0.6365, 0.17, 0.6365, 0.17, 0.3777, 0.32, 0.3777, 0.32, 0.4424, 0.17, 0.4424, 0.17, 0.8306, 0.32, 0.8306, 0.32, 0.8953, 0.17, 0.8953, 0.17, 0.6365, 0.32, 0.6365, 0.32, 0.7012, 0.17, 0.7012, 0.17, 0.8953, 0.32, 0.8953, 0.32, 0.96, 0.17, 0.96, 0.17, 0.1835, 0.32, 0.1835, 0.32, 0.2482, 0.17, 0.2482, 0.17, 0.4424, 0.32, 0.4424, 0.32, 0.5071, 0.17, 0.5071, 0.17, 0.2482, 0.32, 0.2482, 0.32, 0.313, 0.17, 0.313, 0.17, 0.7012, 0.32, 0.7012, 0.32, 0.7659, 0.17, 0.7659, 0.17, 0.5071, 0.32, 0.5071, 0.32, 0.5718, 0.17, 0.5718, 0.17, 0.313, 0.32, 0.313, 0.32, 0.3777, 0.17, 0.3777, 0.17, 0.7659, 0.32, 0.7659, 0.32, 0.8306, 0.17, 0.8306, 0.17, 0.5718, 0.32, 0.5718, 0.32, 0.6365, 0.17, 0.6365, 0.17, 0.3777, 0.32, 0.3777, 0.32, 0.4424, 0.17, 0.4424, 0.17, 0.8306, 0.32, 0.8306, 0.32, 0.8953, 0.17, 0.8953, 0.17, 0.6365, 0.32, 0.6365, 0.32, 0.7012, 0.17, 0.7012, 0.17, 0.8953, 0.32, 0.8953, 0.32, 0.96, 0.17, 0.96])
me_cylinder.materials.append(mat_m)
me_cylinder.update()

# ---- objects
ob_mesh = bpy.data.objects.new('mesh', me_cylinder)

# ---- transforms, parenting, visibility, modifiers, constraints
ob_mesh.location = (0.0, 0.0, 0.0)
_m = ob_mesh.modifiers.new('Auto Smooth', 'NODES')
_m.node_group = ng_auto_smooth
_gi = [s.identifier for s in ng_auto_smooth.interface.items_tree if s.item_type == 'SOCKET' and s.in_out == 'INPUT']
_m[_gi[1]] = 1.047  # Angle

# ---- collection membership
col_collection.objects.link(ob_mesh)

# ---- scene / render settings (as saved in the file)
scene.frame_start = 1; scene.frame_end = 250; scene.frame_set(1)
scene.render.engine = 'CYCLES'
scene.cycles.sampling_pattern = 'TABULATED_SOBOL'
scene.cycles.use_light_tree = False
scene.cycles.bake_type = 'AO'
scene.view_settings.view_transform = 'Filmic'
bpy.context.view_layer.update()

# ---- added for rendering (the .blend has no active camera and no usable light): camera, sun
cam_auto = bpy.data.cameras.new('AutoCamera')
cam_auto.lens = 50.0
cam_auto.sensor_width = 36.0
cam_auto.clip_end = 1000.0
ob_auto_camera = bpy.data.objects.new('AutoCamera', cam_auto)
scene.collection.objects.link(ob_auto_camera)
ob_auto_camera.location = (0.416231, -0.465102, 0.214234)
ob_auto_camera.rotation_euler = (1.09748, -7.21219e-08, 0.694738)
scene.camera = ob_auto_camera
light_auto_sun = bpy.data.lights.new('AutoSun', 'SUN')
light_auto_sun.energy = 3.0
light_auto_sun.angle = 0.0523599
ob_auto_sun = bpy.data.objects.new('AutoSun', light_auto_sun)
scene.collection.objects.link(ob_auto_sun)
ob_auto_sun.rotation_euler = (0.872665, 0.174533, 0.523599)
bpy.context.view_layer.update()
